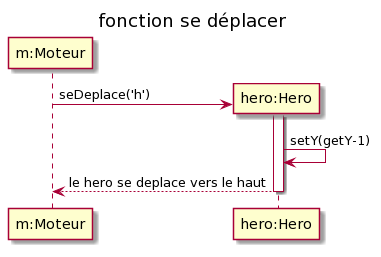

The diagram above was rendered by PlantUML. Its source (embedded in the PNG):
@startuml
title fonction se déplacer

participant "m:Moteur" as m
participant "hero:Hero" as h

create h
m -> h : seDeplace('h')
activate h
h <- h : setY(getY-1)
m <-- h : le hero se deplace vers le haut
deactivate h
@enduml